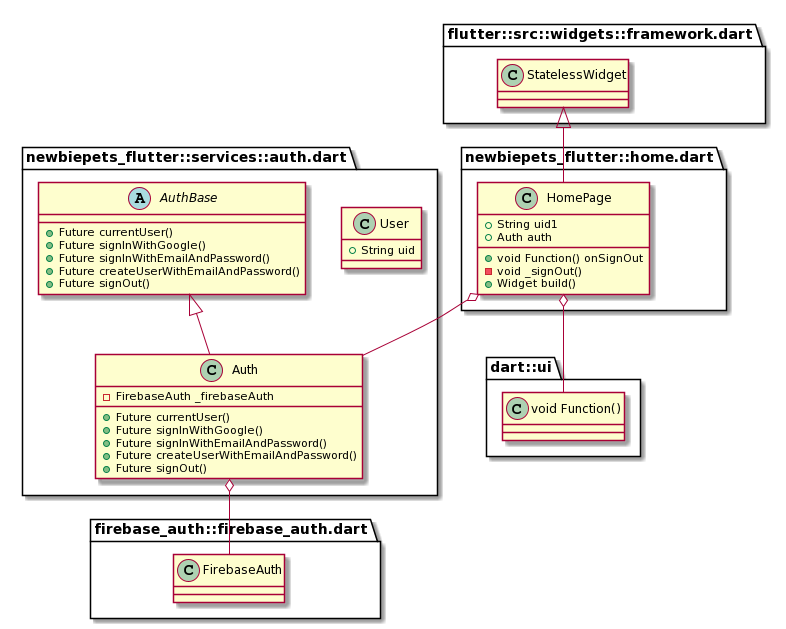

The diagram above was rendered by PlantUML. Its source (embedded in the PNG):
@startuml
set namespaceSeparator ::

class "newbiepets_flutter::home.dart::HomePage" {
  +String uid1
  +Auth auth
  +void Function() onSignOut
  -void _signOut()
  +Widget build()
}

"newbiepets_flutter::home.dart::HomePage" o-- "newbiepets_flutter::services::auth.dart::Auth"
"newbiepets_flutter::home.dart::HomePage" o-- "dart::ui::void Function()"
"flutter::src::widgets::framework.dart::StatelessWidget" <|-- "newbiepets_flutter::home.dart::HomePage"

class "newbiepets_flutter::services::auth.dart::User" {
  +String uid
}

abstract class "newbiepets_flutter::services::auth.dart::AuthBase" {
  +Future currentUser()
  +Future signInWithGoogle()
  +Future signInWithEmailAndPassword()
  +Future createUserWithEmailAndPassword()
  +Future signOut()
}

class "newbiepets_flutter::services::auth.dart::Auth" {
  -FirebaseAuth _firebaseAuth
  +Future currentUser()
  +Future signInWithGoogle()
  +Future signInWithEmailAndPassword()
  +Future createUserWithEmailAndPassword()
  +Future signOut()
}

"newbiepets_flutter::services::auth.dart::Auth" o-- "firebase_auth::firebase_auth.dart::FirebaseAuth"
"newbiepets_flutter::services::auth.dart::AuthBase" <|-- "newbiepets_flutter::services::auth.dart::Auth"
@enduml